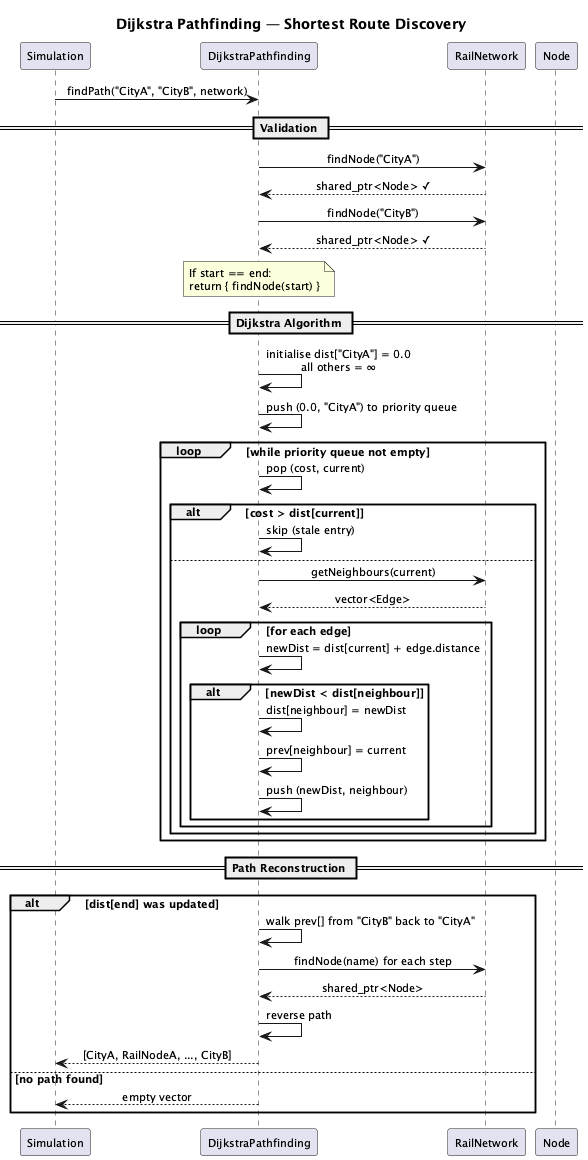

The diagram above was rendered by PlantUML. Its source (embedded in the PNG):
@startuml sequence_pathfinding

skinparam defaultFontSize 11
skinparam shadowing false
skinparam sequenceMessageAlign center

title Dijkstra Pathfinding — Shortest Route Discovery

participant "Simulation" as Sim
participant "DijkstraPathfinding" as Dijk
participant "RailNetwork" as Net
participant "Node" as N

Sim -> Dijk : findPath("CityA", "CityB", network)

== Validation ==
Dijk -> Net : findNode("CityA")
Net --> Dijk : shared_ptr<Node> ✓
Dijk -> Net : findNode("CityB")
Net --> Dijk : shared_ptr<Node> ✓

note over Dijk
    If start == end:
    return { findNode(start) }
end note

== Dijkstra Algorithm ==
Dijk -> Dijk : initialise dist["CityA"] = 0.0\nall others = ∞
Dijk -> Dijk : push (0.0, "CityA") to priority queue

loop while priority queue not empty
    Dijk -> Dijk : pop (cost, current)
    alt cost > dist[current]
        Dijk -> Dijk : skip (stale entry)
    else
        Dijk -> Net : getNeighbours(current)
        Net --> Dijk : vector<Edge>
        loop for each edge
            Dijk -> Dijk : newDist = dist[current] + edge.distance
            alt newDist < dist[neighbour]
                Dijk -> Dijk : dist[neighbour] = newDist
                Dijk -> Dijk : prev[neighbour] = current
                Dijk -> Dijk : push (newDist, neighbour)
            end
        end
    end
end

== Path Reconstruction ==
alt dist[end] was updated
    Dijk -> Dijk : walk prev[] from "CityB" back to "CityA"
    Dijk -> Net : findNode(name) for each step
    Net --> Dijk : shared_ptr<Node>
    Dijk -> Dijk : reverse path
    Dijk --> Sim : [CityA, RailNodeA, ..., CityB]
else no path found
    Dijk --> Sim : empty vector
end

@enduml